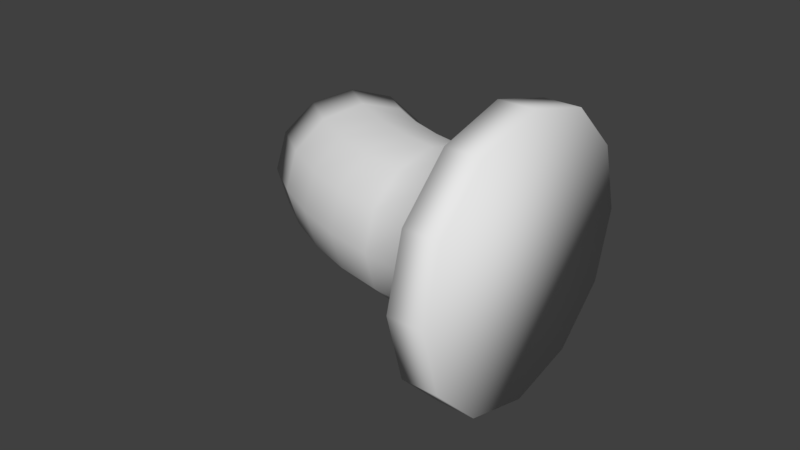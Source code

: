 # Source: buffer.blend  (saved by Blender 2.77.0; exported with 4.5.12 LTS)
import bpy
from mathutils import Matrix  # noqa: F401  (used for matrix-valued properties, if any)

bpy.ops.wm.read_factory_settings(use_empty=True)
scene = bpy.context.scene
scene.name = 'Scene'

# ---- collections
col_collection_1 = bpy.data.collections.new('Collection 1'); scene.collection.children.link(col_collection_1)

# ---- world
world_world = bpy.data.worlds.new('World'); scene.world = world_world
world_world.color = (0.05088, 0.05088, 0.05088)
world_world.use_sun_shadow = False
world_world.sun_shadow_jitter_overblur = 0.0
world_world.cycles.sampling_method = 'MANUAL'

# ---- meshes
me_torus = bpy.data.meshes.new('Torus')
me_torus.from_pydata([(-0.9917, -0.761, 0.0), (-0.9651, -0.7406, 0.125), (-0.8925, -0.6849, 0.2165), (-0.7934, -0.6088, 0.25), (-0.6942, -0.5327, 0.2165), (-0.6216, -0.477, 0.125), (-0.595, -0.4566, 3.062e-17), (-0.6216, -0.477, -0.125), (-0.6942, -0.5327, -0.2165), (-0.7934, -0.6088, -0.25), (-0.8925, -0.6849, -0.2165), (-0.9651, -0.7406, -0.125), (-0.8839, -0.8839, 0.0), (-0.8602, -0.8602, 0.125), (-0.7955, -0.7955, 0.2165), (-0.7071, -0.7071, 0.25), (-0.6187, -0.6187, 0.2165), (-0.554, -0.554, 0.125), (-0.5303, -0.5303, 3.062e-17), (-0.554, -0.554, -0.125), (-0.6187, -0.6187, -0.2165), (-0.7071, -0.7071, -0.25), (-0.7955, -0.7955, -0.2165), (-0.8602, -0.8602, -0.125), (-0.761, -0.9917, 0.0), (-0.7406, -0.9651, 0.125), (-0.6849, -0.8925, 0.2165), (-0.6088, -0.7934, 0.25), (-0.5327, -0.6942, 0.2165), (-0.477, -0.6216, 0.125), (-0.4566, -0.595, 3.062e-17), (-0.477, -0.6216, -0.125), (-0.5327, -0.6942, -0.2165), (-0.6088, -0.7934, -0.25), (-0.6849, -0.8925, -0.2165), (-0.7406, -0.9651, -0.125), (-0.625, -1.083, 0.0), (-0.6083, -1.054, 0.125), (-0.5625, -0.9743, 0.2165), (-0.5, -0.866, 0.25), (-0.4375, -0.7578, 0.2165), (-0.3917, -0.6785, 0.125), (-0.375, -0.6495, 3.062e-17), (-0.3917, -0.6785, -0.125), (-0.4375, -0.7578, -0.2165), (-0.5, -0.866, -0.25), (-0.5625, -0.9743, -0.2165), (-0.6083, -1.054, -0.125), (-0.4784, -1.155, 0.0), (-0.4655, -1.124, 0.125), (-0.4305, -1.039, 0.2165), (-0.3827, -0.9239, 0.25), (-0.3348, -0.8084, 0.2165), (-0.2998, -0.7239, 0.125), (-0.287, -0.6929, 3.062e-17), (-0.2998, -0.7239, -0.125), (-0.3348, -0.8084, -0.2165), (-0.3827, -0.9239, -0.25), (-0.4305, -1.039, -0.2165), (-0.4655, -1.124, -0.125), (-0.3235, -1.207, 0.0), (-0.3149, -1.175, 0.125), (-0.2912, -1.087, 0.2165), (-0.2588, -0.9659, 0.25), (-0.2265, -0.8452, 0.2165), (-0.2028, -0.7568, 0.125), (-0.1941, -0.7244, 3.062e-17), (-0.2028, -0.7568, -0.125), (-0.2265, -0.8452, -0.2165), (-0.2588, -0.9659, -0.25), (-0.2912, -1.087, -0.2165), (-0.3149, -1.175, -0.125), (-0.2632, -1.342, -5.698e-10), (-0.2506, -1.295, 0.1824), (-0.216, -1.166, 0.3159), (-0.1688, -0.9898, 0.3647), (-0.1216, -0.8136, 0.3159), (-0.08706, -0.6847, 0.1824), (-0.07441, -0.6375, -5.698e-10), (-0.08706, -0.6847, -0.1824), (-0.1216, -0.8136, -0.3159), (-0.1688, -0.9898, -0.3647), (-0.216, -1.166, -0.3159), (-0.2506, -1.295, -0.1824), (-0.2845, -1.422, 4.232e-10), (-0.269, -1.364, 0.2235), (-0.2267, -1.206, 0.3872), (-0.1688, -0.9898, 0.4471), (-0.1109, -0.7739, 0.3872), (-0.0686, -0.6158, 0.2235), (-0.05309, -0.5579, 4.232e-10), (-0.0686, -0.6158, -0.2235), (-0.1109, -0.7739, -0.3872), (-0.1688, -0.9898, -0.4471), (-0.2267, -1.206, -0.3872), (-0.269, -1.364, -0.2235), (-0.1695, -1.453, 1.349e-09), (-0.1539, -1.395, 0.224), (-0.1115, -1.237, 0.388), (-0.0535, -1.02, 0.448), (0.004473, -0.8039, 0.388), (0.04691, -0.6455, 0.224), (0.06245, -0.5876, 1.349e-09), (0.04691, -0.6455, -0.224), (0.004473, -0.8039, -0.388), (-0.0535, -1.02, -0.448), (-0.1115, -1.237, -0.388), (-0.1539, -1.395, -0.224)], [], [(9, 10, 11, 0, 1, 2, 3, 4, 5, 6, 7, 8), (0, 12, 13, 1), (1, 13, 14, 2), (2, 14, 15, 3), (3, 15, 16, 4), (4, 16, 17, 5), (5, 17, 18, 6), (6, 18, 19, 7), (7, 19, 20, 8), (8, 20, 21, 9), (9, 21, 22, 10), (10, 22, 23, 11), (11, 23, 12, 0), (12, 24, 25, 13), (13, 25, 26, 14), (14, 26, 27, 15), (15, 27, 28, 16), (16, 28, 29, 17), (17, 29, 30, 18), (18, 30, 31, 19), (19, 31, 32, 20), (20, 32, 33, 21), (21, 33, 34, 22), (22, 34, 35, 23), (23, 35, 24, 12), (24, 36, 37, 25), (25, 37, 38, 26), (26, 38, 39, 27), (27, 39, 40, 28), (28, 40, 41, 29), (29, 41, 42, 30), (30, 42, 43, 31), (31, 43, 44, 32), (32, 44, 45, 33), (33, 45, 46, 34), (34, 46, 47, 35), (35, 47, 36, 24), (36, 48, 49, 37), (37, 49, 50, 38), (38, 50, 51, 39), (39, 51, 52, 40), (40, 52, 53, 41), (41, 53, 54, 42), (42, 54, 55, 43), (43, 55, 56, 44), (44, 56, 57, 45), (45, 57, 58, 46), (46, 58, 59, 47), (47, 59, 48, 36), (48, 60, 61, 49), (49, 61, 62, 50), (50, 62, 63, 51), (51, 63, 64, 52), (52, 64, 65, 53), (53, 65, 66, 54), (54, 66, 67, 55), (55, 67, 68, 56), (56, 68, 69, 57), (57, 69, 70, 58), (58, 70, 71, 59), (59, 71, 60, 48), (62, 61, 73, 74), (64, 63, 75, 76), (67, 66, 78, 79), (63, 62, 74, 75), (68, 67, 79, 80), (71, 70, 82, 83), (65, 64, 76, 77), (66, 65, 77, 78), (61, 60, 72, 73), (69, 68, 80, 81), (60, 71, 83, 72), (70, 69, 81, 82), (75, 74, 86, 87), (72, 83, 95, 84), (83, 82, 94, 95), (73, 72, 84, 85), (79, 78, 90, 91), (76, 75, 87, 88), (78, 77, 89, 90), (74, 73, 85, 86), (82, 81, 93, 94), (81, 80, 92, 93), (80, 79, 91, 92), (77, 76, 88, 89), (89, 88, 100, 101), (87, 86, 98, 99), (84, 95, 107, 96), (95, 94, 106, 107), (85, 84, 96, 97), (91, 90, 102, 103), (88, 87, 99, 100), (90, 89, 101, 102), (86, 85, 97, 98), (94, 93, 105, 106), (93, 92, 104, 105), (92, 91, 103, 104), (99, 98, 97, 96, 107, 106, 105, 104, 103, 102, 101, 100)])
me_torus.polygons.foreach_set('use_smooth', [True] * 98)
me_torus.use_remesh_preserve_volume = False
me_torus.use_remesh_preserve_attributes = False
me_torus.use_mirror_vertex_groups = False
me_torus.update()

# ---- objects
ob_torus = bpy.data.objects.new('Torus', me_torus)

# ---- transforms, parenting, visibility, modifiers, constraints
ob_torus.location = (0.0, 0.9515, 0.0)
ob_torus.rotation_euler = (0.0, -0.0, 0.2589)
ob_torus.lineart.crease_threshold = 0.0

# ---- collection membership
col_collection_1.objects.link(ob_torus)

# ---- scene / render settings (as saved in the file)
scene.frame_start = 1; scene.frame_end = 250; scene.frame_set(1)
scene.render.engine = 'BLENDER_EEVEE_NEXT'
scene.render.resolution_percentage = 50
scene.render.dither_intensity = 0.0
scene.cycles.use_denoising = False
scene.cycles.samples = 128
scene.cycles.sampling_pattern = 'TABULATED_SOBOL'
scene.cycles.light_sampling_threshold = 0.0
scene.cycles.use_adaptive_sampling = False
scene.cycles.use_light_tree = False
scene.cycles.blur_glossy = 0.0
scene.cycles.sample_clamp_indirect = 0.0
scene.view_settings.view_transform = 'Standard'
bpy.context.view_layer.update()

# ---- added for rendering (the .blend has no active camera and no usable light): camera, sun
cam_auto = bpy.data.cameras.new('AutoCamera')
cam_auto.lens = 50.0
cam_auto.sensor_width = 36.0
cam_auto.clip_end = 1000.0
ob_auto_camera = bpy.data.objects.new('AutoCamera', cam_auto)
scene.collection.objects.link(ob_auto_camera)
ob_auto_camera.location = (1.63351, -2.29625, 1.47053)
ob_auto_camera.rotation_euler = (1.09748, -7.21219e-08, 0.694738)
scene.camera = ob_auto_camera
light_auto_sun = bpy.data.lights.new('AutoSun', 'SUN')
light_auto_sun.energy = 3.0
light_auto_sun.angle = 0.0523599
ob_auto_sun = bpy.data.objects.new('AutoSun', light_auto_sun)
scene.collection.objects.link(ob_auto_sun)
ob_auto_sun.rotation_euler = (0.872665, 0.174533, 0.523599)
bpy.context.view_layer.update()
